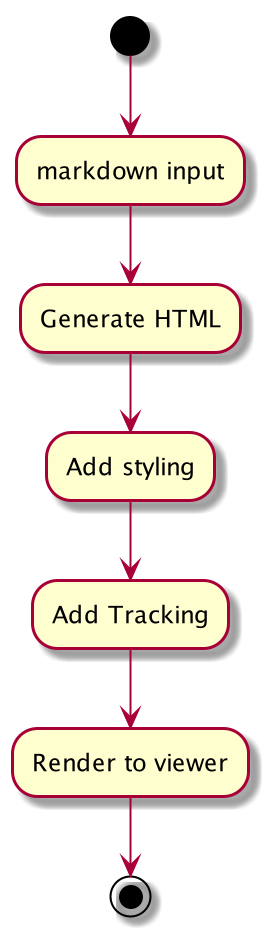

The diagram above was rendered by PlantUML. Its source (embedded in the PNG):
@startuml
(*)  --> "markdown input"
--> Generate HTML
--> Add styling
--> Add Tracking
--> Render to viewer
-->(*)
@enduml